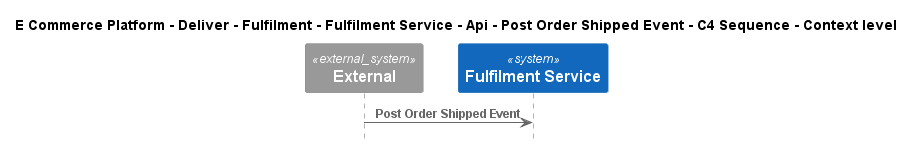

The diagram above was rendered by PlantUML. Its source (embedded in the PNG):
@startuml
!include ..\..\..\..\..\..\..\..\..\.c4s\C4_Sequence.puml

title E Commerce Platform - Deliver - Fulfilment - Fulfilment Service - Api - Post Order Shipped Event - C4 Sequence - Context level

System_Ext(C4InterFlow.SoftwareSystems.ExternalSystem, "External", "")
System(ECommercePlatform.Deliver.Fulfilment.SoftwareSystems.FulfilmentService, "Fulfilment Service", "")

Rel(C4InterFlow.SoftwareSystems.ExternalSystem, ECommercePlatform.Deliver.Fulfilment.SoftwareSystems.FulfilmentService, "Post Order Shipped Event")


@enduml